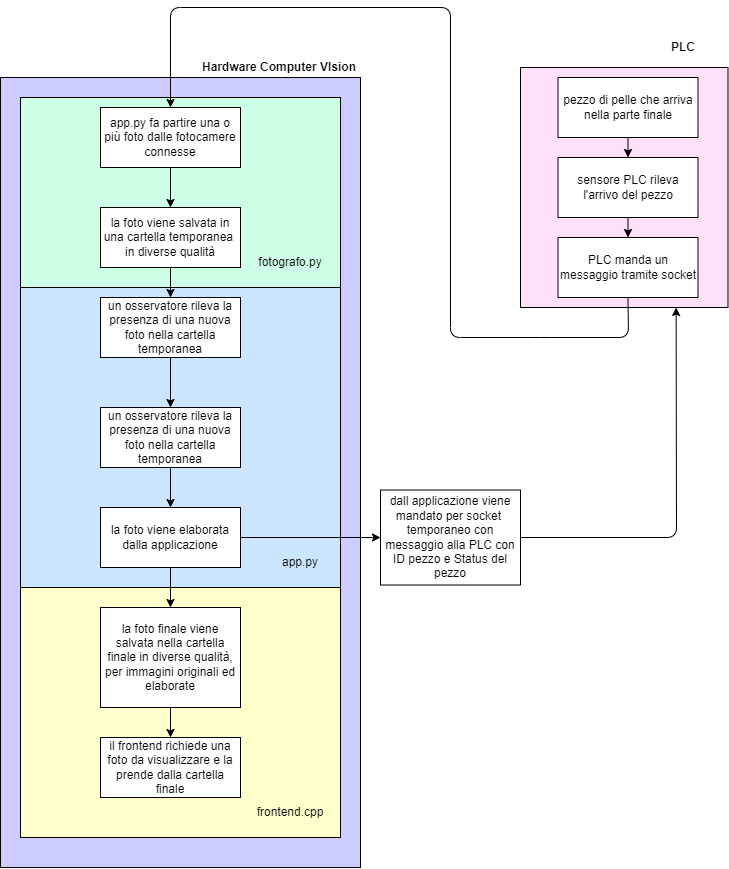

The diagram above was exported from draw.io. Its source (the exported page's mxGraphModel, read from the mxfile embedded in the PNG):
<mxGraphModel dx="2192" dy="875" grid="0" gridSize="10" guides="1" tooltips="1" connect="1" arrows="1" fold="1" page="1" pageScale="1" pageWidth="827" pageHeight="1169" math="0" shadow="0">
  <root>
    <mxCell id="0" />
    <mxCell id="1" parent="0" />
    <mxCell id="34" value="" style="rounded=0;whiteSpace=wrap;html=1;fillColor=#CCCCFF;" vertex="1" parent="1">
      <mxGeometry x="30" y="280" width="360" height="790" as="geometry" />
    </mxCell>
    <mxCell id="27" value="" style="rounded=0;whiteSpace=wrap;html=1;fillColor=#FFFFCC;" parent="1" vertex="1">
      <mxGeometry x="50" y="790" width="320" height="250" as="geometry" />
    </mxCell>
    <mxCell id="26" value="" style="rounded=0;whiteSpace=wrap;html=1;fillColor=#CCE5FF;" parent="1" vertex="1">
      <mxGeometry x="50" y="490" width="320" height="300" as="geometry" />
    </mxCell>
    <mxCell id="25" value="" style="rounded=0;whiteSpace=wrap;html=1;fillColor=#CCFFE6;" parent="1" vertex="1">
      <mxGeometry x="50" y="300" width="320" height="190" as="geometry" />
    </mxCell>
    <mxCell id="23" value="" style="rounded=0;whiteSpace=wrap;html=1;fillColor=#FFE0F9;" parent="1" vertex="1">
      <mxGeometry x="550" y="270" width="207.5" height="240" as="geometry" />
    </mxCell>
    <mxCell id="6" style="edgeStyle=none;html=1;exitX=0.5;exitY=1;exitDx=0;exitDy=0;entryX=0.5;entryY=0;entryDx=0;entryDy=0;" parent="1" source="2" target="3" edge="1">
      <mxGeometry relative="1" as="geometry" />
    </mxCell>
    <mxCell id="2" value="pezzo di pelle che arriva nella parte finale" style="rounded=0;whiteSpace=wrap;html=1;" parent="1" vertex="1">
      <mxGeometry x="587.5" y="280" width="140" height="60" as="geometry" />
    </mxCell>
    <mxCell id="7" style="edgeStyle=none;html=1;exitX=0.5;exitY=1;exitDx=0;exitDy=0;entryX=0.5;entryY=0;entryDx=0;entryDy=0;" parent="1" source="3" target="4" edge="1">
      <mxGeometry relative="1" as="geometry" />
    </mxCell>
    <mxCell id="3" value="sensore PLC rileva l'arrivo del pezzo" style="rounded=0;whiteSpace=wrap;html=1;" parent="1" vertex="1">
      <mxGeometry x="587.5" y="360" width="140" height="60" as="geometry" />
    </mxCell>
    <mxCell id="8" style="edgeStyle=none;html=1;exitX=0.5;exitY=1;exitDx=0;exitDy=0;entryX=0.5;entryY=0;entryDx=0;entryDy=0;" parent="1" source="4" target="5" edge="1">
      <mxGeometry relative="1" as="geometry">
        <Array as="points">
          <mxPoint x="658" y="540" />
          <mxPoint x="570" y="540" />
          <mxPoint x="480" y="540" />
          <mxPoint x="480" y="210" />
          <mxPoint x="200" y="210" />
        </Array>
      </mxGeometry>
    </mxCell>
    <mxCell id="4" value="PLC manda un messaggio tramite socket" style="rounded=0;whiteSpace=wrap;html=1;" parent="1" vertex="1">
      <mxGeometry x="587.5" y="440" width="140" height="60" as="geometry" />
    </mxCell>
    <mxCell id="10" style="edgeStyle=none;html=1;exitX=0.5;exitY=1;exitDx=0;exitDy=0;" parent="1" source="5" target="9" edge="1">
      <mxGeometry relative="1" as="geometry" />
    </mxCell>
    <mxCell id="5" value="app.py fa partire una o più foto dalle fotocamere connesse" style="rounded=0;whiteSpace=wrap;html=1;" parent="1" vertex="1">
      <mxGeometry x="130" y="310" width="140" height="60" as="geometry" />
    </mxCell>
    <mxCell id="12" style="edgeStyle=none;html=1;exitX=0.5;exitY=1;exitDx=0;exitDy=0;entryX=0.5;entryY=0;entryDx=0;entryDy=0;" parent="1" source="9" target="11" edge="1">
      <mxGeometry relative="1" as="geometry" />
    </mxCell>
    <mxCell id="9" value="la foto viene salvata&amp;nbsp;in una cartella temporanea&amp;nbsp;&lt;br&gt;in diverse qualità" style="rounded=0;whiteSpace=wrap;html=1;" parent="1" vertex="1">
      <mxGeometry x="130" y="410" width="140" height="60" as="geometry" />
    </mxCell>
    <mxCell id="18" style="edgeStyle=none;html=1;exitX=0.5;exitY=1;exitDx=0;exitDy=0;entryX=0.5;entryY=0;entryDx=0;entryDy=0;" parent="1" source="11" target="13" edge="1">
      <mxGeometry relative="1" as="geometry" />
    </mxCell>
    <mxCell id="11" value="un osservatore rileva la presenza di una nuova foto nella cartella temporanea" style="rounded=0;whiteSpace=wrap;html=1;" parent="1" vertex="1">
      <mxGeometry x="130" y="500" width="140" height="60" as="geometry" />
    </mxCell>
    <mxCell id="19" style="edgeStyle=none;html=1;exitX=0.5;exitY=1;exitDx=0;exitDy=0;entryX=0.5;entryY=0;entryDx=0;entryDy=0;" parent="1" source="13" target="14" edge="1">
      <mxGeometry relative="1" as="geometry" />
    </mxCell>
    <mxCell id="13" value="un osservatore rileva la presenza di una nuova foto nella cartella temporanea" style="rounded=0;whiteSpace=wrap;html=1;" parent="1" vertex="1">
      <mxGeometry x="130" y="610" width="140" height="60" as="geometry" />
    </mxCell>
    <mxCell id="20" style="edgeStyle=none;html=1;exitX=0.5;exitY=1;exitDx=0;exitDy=0;entryX=0.5;entryY=0;entryDx=0;entryDy=0;" parent="1" source="14" target="15" edge="1">
      <mxGeometry relative="1" as="geometry" />
    </mxCell>
    <mxCell id="37" style="edgeStyle=none;html=1;exitX=1;exitY=0.5;exitDx=0;exitDy=0;" edge="1" parent="1" source="14" target="17">
      <mxGeometry relative="1" as="geometry" />
    </mxCell>
    <mxCell id="14" value="la foto viene elaborata dalla applicazione" style="rounded=0;whiteSpace=wrap;html=1;" parent="1" vertex="1">
      <mxGeometry x="130" y="710" width="140" height="60" as="geometry" />
    </mxCell>
    <mxCell id="22" style="edgeStyle=none;html=1;exitX=0.5;exitY=1;exitDx=0;exitDy=0;entryX=0.5;entryY=0;entryDx=0;entryDy=0;" parent="1" source="15" target="16" edge="1">
      <mxGeometry relative="1" as="geometry" />
    </mxCell>
    <mxCell id="15" value="la foto finale viene salvata nella cartella finale in diverse qualità, per immagini originali ed elaborate" style="rounded=0;whiteSpace=wrap;html=1;" parent="1" vertex="1">
      <mxGeometry x="130" y="810" width="140" height="100" as="geometry" />
    </mxCell>
    <mxCell id="16" value="il frontend richiede una foto da visualizzare e la prende dalla cartella finale" style="rounded=0;whiteSpace=wrap;html=1;" parent="1" vertex="1">
      <mxGeometry x="130" y="940" width="140" height="60" as="geometry" />
    </mxCell>
    <mxCell id="38" style="edgeStyle=none;html=1;exitX=1;exitY=0.5;exitDx=0;exitDy=0;entryX=0.75;entryY=1;entryDx=0;entryDy=0;" edge="1" parent="1" source="17" target="23">
      <mxGeometry relative="1" as="geometry">
        <mxPoint x="720" y="740" as="targetPoint" />
        <Array as="points">
          <mxPoint x="706" y="740" />
        </Array>
      </mxGeometry>
    </mxCell>
    <mxCell id="17" value="dall applicazione viene mandato per socket&amp;nbsp; temporaneo con messaggio alla PLC con ID pezzo e Status del pezzo" style="rounded=0;whiteSpace=wrap;html=1;" parent="1" vertex="1">
      <mxGeometry x="410" y="692.5" width="140" height="95" as="geometry" />
    </mxCell>
    <mxCell id="24" value="&lt;b&gt;PLC&lt;/b&gt;" style="text;html=1;strokeColor=none;fillColor=none;align=center;verticalAlign=middle;whiteSpace=wrap;rounded=0;" parent="1" vertex="1">
      <mxGeometry x="677.5" y="230" width="70" height="40" as="geometry" />
    </mxCell>
    <mxCell id="29" value="fotografo.py" style="text;html=1;strokeColor=none;fillColor=none;align=center;verticalAlign=middle;whiteSpace=wrap;rounded=0;" vertex="1" parent="1">
      <mxGeometry x="290" y="450" width="60" height="30" as="geometry" />
    </mxCell>
    <mxCell id="30" value="app.py" style="text;html=1;strokeColor=none;fillColor=none;align=center;verticalAlign=middle;whiteSpace=wrap;rounded=0;" vertex="1" parent="1">
      <mxGeometry x="300" y="750" width="60" height="30" as="geometry" />
    </mxCell>
    <mxCell id="31" value="frontend.cpp" style="text;html=1;strokeColor=none;fillColor=none;align=center;verticalAlign=middle;whiteSpace=wrap;rounded=0;" vertex="1" parent="1">
      <mxGeometry x="290" y="1000" width="60" height="30" as="geometry" />
    </mxCell>
    <mxCell id="35" value="&lt;b&gt;Hardware Computer VIsion&lt;/b&gt;" style="text;html=1;strokeColor=none;fillColor=none;align=center;verticalAlign=middle;whiteSpace=wrap;rounded=0;" vertex="1" parent="1">
      <mxGeometry x="224" y="250" width="170" height="40" as="geometry" />
    </mxCell>
  </root>
</mxGraphModel>